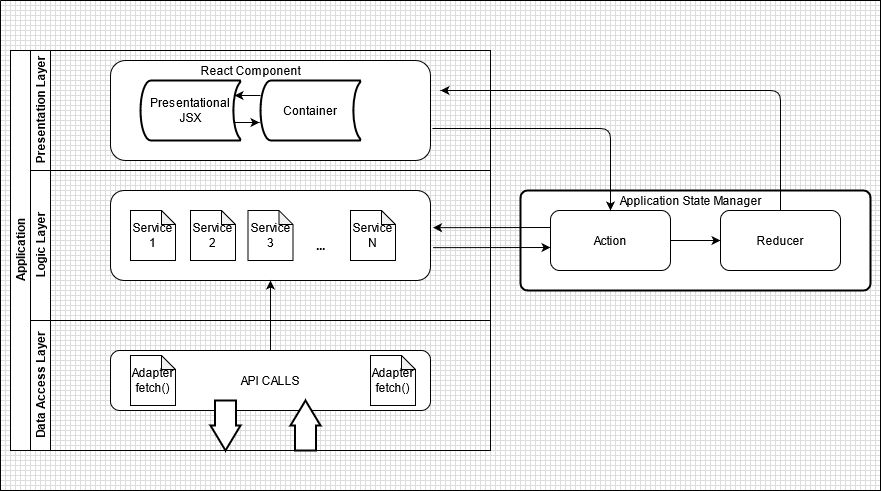

The diagram above was exported from draw.io. Its source (the exported page's mxGraphModel, read from the mxfile embedded in the PNG):
<mxGraphModel dx="723" dy="385" grid="1" gridSize="10" guides="1" tooltips="1" connect="1" arrows="1" fold="1" page="1" pageScale="1" pageWidth="850" pageHeight="1100" math="0" shadow="0">
  <root>
    <mxCell id="0" />
    <mxCell id="1" parent="0" />
    <mxCell id="FFEY3nFdEU9SK9phLUA1-53" value="" style="verticalLabelPosition=bottom;verticalAlign=top;html=1;shape=mxgraph.basic.patternFillRect;fillStyle=grid;step=5;fillStrokeWidth=0.2;fillStrokeColor=#dddddd;" vertex="1" parent="1">
      <mxGeometry x="10" y="30" width="880" height="490" as="geometry" />
    </mxCell>
    <mxCell id="FFEY3nFdEU9SK9phLUA1-13" value="Application" style="swimlane;html=1;childLayout=stackLayout;resizeParent=1;resizeParentMax=0;horizontal=0;startSize=20;horizontalStack=0;" vertex="1" parent="1">
      <mxGeometry x="20" y="80" width="480" height="400" as="geometry" />
    </mxCell>
    <mxCell id="FFEY3nFdEU9SK9phLUA1-14" value="Presentation Layer" style="swimlane;html=1;startSize=20;horizontal=0;" vertex="1" parent="FFEY3nFdEU9SK9phLUA1-13">
      <mxGeometry x="20" width="460" height="120" as="geometry" />
    </mxCell>
    <mxCell id="FFEY3nFdEU9SK9phLUA1-26" value="" style="rounded=1;whiteSpace=wrap;html=1;" vertex="1" parent="FFEY3nFdEU9SK9phLUA1-14">
      <mxGeometry x="80" y="10" width="320" height="100" as="geometry" />
    </mxCell>
    <mxCell id="FFEY3nFdEU9SK9phLUA1-27" value="&lt;div&gt;Presentational&lt;/div&gt;&lt;div&gt;JSX&lt;br&gt;&lt;/div&gt;" style="strokeWidth=2;html=1;shape=mxgraph.flowchart.stored_data;whiteSpace=wrap;" vertex="1" parent="FFEY3nFdEU9SK9phLUA1-14">
      <mxGeometry x="110" y="30" width="100" height="60" as="geometry" />
    </mxCell>
    <mxCell id="FFEY3nFdEU9SK9phLUA1-28" value="Container" style="strokeWidth=2;html=1;shape=mxgraph.flowchart.stored_data;whiteSpace=wrap;" vertex="1" parent="FFEY3nFdEU9SK9phLUA1-14">
      <mxGeometry x="230" y="30" width="100" height="60" as="geometry" />
    </mxCell>
    <mxCell id="FFEY3nFdEU9SK9phLUA1-29" value="React Component" style="text;html=1;align=center;verticalAlign=middle;resizable=0;points=[];autosize=1;" vertex="1" parent="FFEY3nFdEU9SK9phLUA1-14">
      <mxGeometry x="160" y="10" width="120" height="20" as="geometry" />
    </mxCell>
    <mxCell id="FFEY3nFdEU9SK9phLUA1-31" value="" style="endArrow=classic;html=1;entryX=0.94;entryY=0.25;entryDx=0;entryDy=0;entryPerimeter=0;" edge="1" parent="FFEY3nFdEU9SK9phLUA1-14" target="FFEY3nFdEU9SK9phLUA1-27">
      <mxGeometry width="50" height="50" relative="1" as="geometry">
        <mxPoint x="230" y="45" as="sourcePoint" />
        <mxPoint x="380" y="130" as="targetPoint" />
      </mxGeometry>
    </mxCell>
    <mxCell id="FFEY3nFdEU9SK9phLUA1-32" value="" style="endArrow=classic;html=1;exitX=0.93;exitY=0.7;exitDx=0;exitDy=0;exitPerimeter=0;entryX=-0.01;entryY=0.7;entryDx=0;entryDy=0;entryPerimeter=0;" edge="1" parent="FFEY3nFdEU9SK9phLUA1-14" source="FFEY3nFdEU9SK9phLUA1-27" target="FFEY3nFdEU9SK9phLUA1-28">
      <mxGeometry width="50" height="50" relative="1" as="geometry">
        <mxPoint x="280" y="120" as="sourcePoint" />
        <mxPoint x="229" y="80" as="targetPoint" />
      </mxGeometry>
    </mxCell>
    <mxCell id="FFEY3nFdEU9SK9phLUA1-15" value="Logic Layer" style="swimlane;html=1;startSize=20;horizontal=0;" vertex="1" parent="FFEY3nFdEU9SK9phLUA1-13">
      <mxGeometry x="20" y="120" width="460" height="150" as="geometry" />
    </mxCell>
    <mxCell id="FFEY3nFdEU9SK9phLUA1-25" value="" style="rounded=1;whiteSpace=wrap;html=1;" vertex="1" parent="FFEY3nFdEU9SK9phLUA1-15">
      <mxGeometry x="80" y="20" width="320" height="90" as="geometry" />
    </mxCell>
    <mxCell id="FFEY3nFdEU9SK9phLUA1-34" value="&lt;div&gt;Service&lt;/div&gt;&lt;div&gt;1&lt;br&gt;&lt;/div&gt;" style="shape=note;whiteSpace=wrap;html=1;backgroundOutline=1;darkOpacity=0.05;size=14;" vertex="1" parent="FFEY3nFdEU9SK9phLUA1-15">
      <mxGeometry x="100" y="40" width="45" height="50" as="geometry" />
    </mxCell>
    <mxCell id="FFEY3nFdEU9SK9phLUA1-35" value="&lt;div&gt;Service&lt;/div&gt;&lt;div&gt;2&lt;/div&gt;" style="shape=note;whiteSpace=wrap;html=1;backgroundOutline=1;darkOpacity=0.05;size=14;" vertex="1" parent="FFEY3nFdEU9SK9phLUA1-15">
      <mxGeometry x="160" y="40" width="45" height="50" as="geometry" />
    </mxCell>
    <mxCell id="FFEY3nFdEU9SK9phLUA1-36" value="&lt;div&gt;Service&lt;/div&gt;&lt;div&gt;3&lt;/div&gt;" style="shape=note;whiteSpace=wrap;html=1;backgroundOutline=1;darkOpacity=0.05;size=14;" vertex="1" parent="FFEY3nFdEU9SK9phLUA1-15">
      <mxGeometry x="217.5" y="40" width="45" height="50" as="geometry" />
    </mxCell>
    <mxCell id="FFEY3nFdEU9SK9phLUA1-37" value="&lt;div&gt;Service&lt;/div&gt;&lt;div&gt;N&lt;br&gt;&lt;/div&gt;" style="shape=note;whiteSpace=wrap;html=1;backgroundOutline=1;darkOpacity=0.05;size=14;" vertex="1" parent="FFEY3nFdEU9SK9phLUA1-15">
      <mxGeometry x="320" y="40" width="45" height="50" as="geometry" />
    </mxCell>
    <mxCell id="FFEY3nFdEU9SK9phLUA1-38" value="&lt;b&gt;...&lt;/b&gt;" style="text;html=1;align=center;verticalAlign=middle;resizable=0;points=[];autosize=1;" vertex="1" parent="FFEY3nFdEU9SK9phLUA1-15">
      <mxGeometry x="280" y="65" width="20" height="20" as="geometry" />
    </mxCell>
    <mxCell id="FFEY3nFdEU9SK9phLUA1-16" value="&lt;div&gt;Data Access Layer&lt;/div&gt;" style="swimlane;html=1;startSize=20;horizontal=0;" vertex="1" parent="FFEY3nFdEU9SK9phLUA1-13">
      <mxGeometry x="20" y="270" width="460" height="130" as="geometry" />
    </mxCell>
    <mxCell id="FFEY3nFdEU9SK9phLUA1-22" value="API CALLS" style="rounded=1;whiteSpace=wrap;html=1;" vertex="1" parent="FFEY3nFdEU9SK9phLUA1-16">
      <mxGeometry x="80" y="30" width="320" height="60" as="geometry" />
    </mxCell>
    <mxCell id="FFEY3nFdEU9SK9phLUA1-23" value="" style="verticalLabelPosition=bottom;verticalAlign=top;html=1;strokeWidth=2;shape=mxgraph.arrows2.arrow;dy=0.3;dx=25;notch=0;direction=south;" vertex="1" parent="FFEY3nFdEU9SK9phLUA1-16">
      <mxGeometry x="180" y="80" width="30" height="50" as="geometry" />
    </mxCell>
    <mxCell id="FFEY3nFdEU9SK9phLUA1-24" value="" style="verticalLabelPosition=bottom;verticalAlign=top;html=1;strokeWidth=2;shape=mxgraph.arrows2.arrow;dy=0.3;dx=25;notch=0;direction=north;" vertex="1" parent="FFEY3nFdEU9SK9phLUA1-16">
      <mxGeometry x="260" y="80" width="30" height="50" as="geometry" />
    </mxCell>
    <mxCell id="FFEY3nFdEU9SK9phLUA1-54" value="&lt;div&gt;Adapter&lt;/div&gt;&lt;div&gt;fetch()&lt;br&gt;&lt;/div&gt;" style="shape=note;whiteSpace=wrap;html=1;backgroundOutline=1;darkOpacity=0.05;size=14;" vertex="1" parent="FFEY3nFdEU9SK9phLUA1-16">
      <mxGeometry x="340" y="35" width="45" height="50" as="geometry" />
    </mxCell>
    <mxCell id="FFEY3nFdEU9SK9phLUA1-55" value="&lt;div&gt;Adapter&lt;/div&gt;&lt;div&gt;fetch()&lt;br&gt;&lt;/div&gt;" style="shape=note;whiteSpace=wrap;html=1;backgroundOutline=1;darkOpacity=0.05;size=14;" vertex="1" parent="FFEY3nFdEU9SK9phLUA1-16">
      <mxGeometry x="100" y="35" width="45" height="50" as="geometry" />
    </mxCell>
    <mxCell id="FFEY3nFdEU9SK9phLUA1-39" value="" style="endArrow=classic;html=1;exitX=0.5;exitY=0;exitDx=0;exitDy=0;entryX=0.5;entryY=1;entryDx=0;entryDy=0;" edge="1" parent="FFEY3nFdEU9SK9phLUA1-13" source="FFEY3nFdEU9SK9phLUA1-22" target="FFEY3nFdEU9SK9phLUA1-25">
      <mxGeometry width="50" height="50" relative="1" as="geometry">
        <mxPoint x="350" y="260" as="sourcePoint" />
        <mxPoint x="400" y="210" as="targetPoint" />
      </mxGeometry>
    </mxCell>
    <mxCell id="FFEY3nFdEU9SK9phLUA1-44" value="" style="rounded=1;whiteSpace=wrap;html=1;absoluteArcSize=1;arcSize=14;strokeWidth=2;" vertex="1" parent="1">
      <mxGeometry x="530" y="220" width="350" height="100" as="geometry" />
    </mxCell>
    <mxCell id="FFEY3nFdEU9SK9phLUA1-45" value="Action" style="rounded=1;whiteSpace=wrap;html=1;" vertex="1" parent="1">
      <mxGeometry x="560" y="240" width="120" height="60" as="geometry" />
    </mxCell>
    <mxCell id="FFEY3nFdEU9SK9phLUA1-46" value="Reducer" style="rounded=1;whiteSpace=wrap;html=1;" vertex="1" parent="1">
      <mxGeometry x="730" y="240" width="120" height="60" as="geometry" />
    </mxCell>
    <mxCell id="FFEY3nFdEU9SK9phLUA1-47" value="" style="edgeStyle=segmentEdgeStyle;endArrow=classic;html=1;entryX=0.5;entryY=0;entryDx=0;entryDy=0;exitX=1.006;exitY=0.68;exitDx=0;exitDy=0;exitPerimeter=0;" edge="1" parent="1" source="FFEY3nFdEU9SK9phLUA1-26" target="FFEY3nFdEU9SK9phLUA1-45">
      <mxGeometry width="50" height="50" relative="1" as="geometry">
        <mxPoint x="420" y="270" as="sourcePoint" />
        <mxPoint x="470" y="220" as="targetPoint" />
      </mxGeometry>
    </mxCell>
    <mxCell id="FFEY3nFdEU9SK9phLUA1-48" value="" style="edgeStyle=elbowEdgeStyle;elbow=vertical;endArrow=classic;html=1;exitX=1;exitY=0.5;exitDx=0;exitDy=0;entryX=0;entryY=0.5;entryDx=0;entryDy=0;" edge="1" parent="1" source="FFEY3nFdEU9SK9phLUA1-45" target="FFEY3nFdEU9SK9phLUA1-46">
      <mxGeometry width="50" height="50" relative="1" as="geometry">
        <mxPoint x="625" y="400" as="sourcePoint" />
        <mxPoint x="730" y="350" as="targetPoint" />
      </mxGeometry>
    </mxCell>
    <mxCell id="FFEY3nFdEU9SK9phLUA1-49" value="" style="edgeStyle=elbowEdgeStyle;elbow=vertical;endArrow=classic;html=1;exitX=0.5;exitY=0;exitDx=0;exitDy=0;" edge="1" parent="1" source="FFEY3nFdEU9SK9phLUA1-46">
      <mxGeometry width="50" height="50" relative="1" as="geometry">
        <mxPoint x="420" y="270" as="sourcePoint" />
        <mxPoint x="450" y="120" as="targetPoint" />
        <Array as="points">
          <mxPoint x="450" y="120" />
          <mxPoint x="770" y="120" />
        </Array>
      </mxGeometry>
    </mxCell>
    <mxCell id="FFEY3nFdEU9SK9phLUA1-50" value="Application State Manager" style="text;html=1;align=center;verticalAlign=middle;resizable=0;points=[];autosize=1;" vertex="1" parent="1">
      <mxGeometry x="620" y="220" width="160" height="20" as="geometry" />
    </mxCell>
    <mxCell id="FFEY3nFdEU9SK9phLUA1-51" value="" style="endArrow=classic;html=1;entryX=1.008;entryY=0.413;entryDx=0;entryDy=0;entryPerimeter=0;" edge="1" parent="1" target="FFEY3nFdEU9SK9phLUA1-25">
      <mxGeometry width="50" height="50" relative="1" as="geometry">
        <mxPoint x="560" y="257" as="sourcePoint" />
        <mxPoint x="390" y="230" as="targetPoint" />
      </mxGeometry>
    </mxCell>
    <mxCell id="FFEY3nFdEU9SK9phLUA1-52" value="" style="endArrow=classic;html=1;exitX=1.008;exitY=0.635;exitDx=0;exitDy=0;exitPerimeter=0;" edge="1" parent="1" source="FFEY3nFdEU9SK9phLUA1-25">
      <mxGeometry width="50" height="50" relative="1" as="geometry">
        <mxPoint x="657.44" y="370" as="sourcePoint" />
        <mxPoint x="560" y="277" as="targetPoint" />
      </mxGeometry>
    </mxCell>
  </root>
</mxGraphModel>